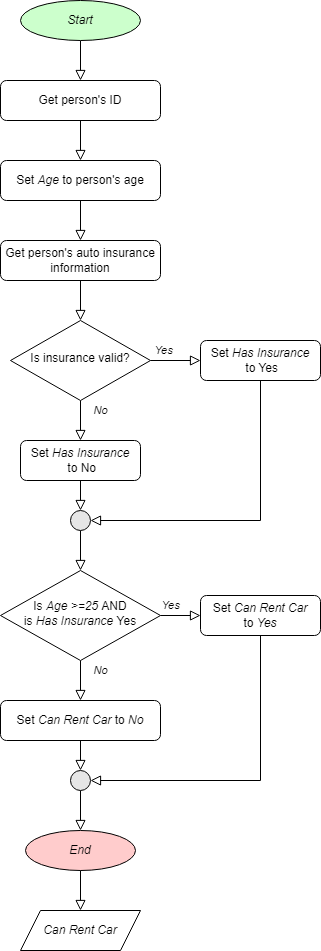

The diagram above was exported from draw.io. Its source (the exported page's mxGraphModel, read from the mxfile embedded in the PNG):
<mxGraphModel dx="1184" dy="1153" grid="1" gridSize="10" guides="1" tooltips="1" connect="1" arrows="1" fold="1" page="1" pageScale="1" pageWidth="827" pageHeight="1169" background="#ffffff" math="0" shadow="0">
  <root>
    <mxCell id="WIyWlLk6GJQsqaUBKTNV-0" />
    <mxCell id="WIyWlLk6GJQsqaUBKTNV-1" parent="WIyWlLk6GJQsqaUBKTNV-0" />
    <mxCell id="WIyWlLk6GJQsqaUBKTNV-3" value="&lt;span style=&quot;font-style: normal;&quot;&gt;Get person's ID&lt;/span&gt;" style="rounded=1;whiteSpace=wrap;html=1;fontSize=12;glass=0;strokeWidth=1;shadow=0;fontStyle=2" parent="WIyWlLk6GJQsqaUBKTNV-1" vertex="1">
      <mxGeometry x="80" y="200" width="160" height="40" as="geometry" />
    </mxCell>
    <mxCell id="NJD41DI_KFoK_Kfgvq7F-3" style="edgeStyle=orthogonalEdgeStyle;rounded=0;orthogonalLoop=1;jettySize=auto;html=1;exitX=0.5;exitY=1;exitDx=0;exitDy=0;entryX=0.5;entryY=0;entryDx=0;entryDy=0;endArrow=block;endFill=0;endSize=8;fontStyle=2" parent="WIyWlLk6GJQsqaUBKTNV-1" source="NJD41DI_KFoK_Kfgvq7F-0" target="WIyWlLk6GJQsqaUBKTNV-3" edge="1">
      <mxGeometry relative="1" as="geometry" />
    </mxCell>
    <mxCell id="NJD41DI_KFoK_Kfgvq7F-0" value="Start" style="ellipse;whiteSpace=wrap;html=1;fillColor=#CCFFCC;fontStyle=2" parent="WIyWlLk6GJQsqaUBKTNV-1" vertex="1">
      <mxGeometry x="100" y="120" width="120" height="40" as="geometry" />
    </mxCell>
    <mxCell id="NJD41DI_KFoK_Kfgvq7F-4" value="End" style="ellipse;whiteSpace=wrap;html=1;fillColor=#FFCCCC;fontStyle=2" parent="WIyWlLk6GJQsqaUBKTNV-1" vertex="1">
      <mxGeometry x="105" y="950" width="110" height="40" as="geometry" />
    </mxCell>
    <mxCell id="NJD41DI_KFoK_Kfgvq7F-27" value="" style="edgeStyle=orthogonalEdgeStyle;rounded=0;orthogonalLoop=1;jettySize=auto;html=1;endArrow=block;endFill=0;endSize=8;exitX=0.5;exitY=1;exitDx=0;exitDy=0;entryX=0.5;entryY=0;entryDx=0;entryDy=0;fontStyle=2" parent="WIyWlLk6GJQsqaUBKTNV-1" source="WIyWlLk6GJQsqaUBKTNV-3" target="GYdHYNmyzWQL73YoVJ4E-2" edge="1">
      <mxGeometry relative="1" as="geometry">
        <mxPoint x="160" y="525" as="sourcePoint" />
        <mxPoint x="160" y="280" as="targetPoint" />
      </mxGeometry>
    </mxCell>
    <mxCell id="GYdHYNmyzWQL73YoVJ4E-1" value="" style="rounded=0;html=1;jettySize=auto;orthogonalLoop=1;fontSize=11;endArrow=block;endFill=0;endSize=8;strokeWidth=1;shadow=0;labelBackgroundColor=none;edgeStyle=orthogonalEdgeStyle;fontStyle=2" parent="WIyWlLk6GJQsqaUBKTNV-1" source="GYdHYNmyzWQL73YoVJ4E-2" target="3_LOXGMHZawNN054EPQm-4" edge="1">
      <mxGeometry relative="1" as="geometry" />
    </mxCell>
    <mxCell id="GYdHYNmyzWQL73YoVJ4E-2" value="&lt;span style=&quot;font-style: normal;&quot;&gt;Set &lt;/span&gt;&lt;span&gt;Age&amp;nbsp;&lt;/span&gt;&lt;span style=&quot;font-style: normal;&quot;&gt;to person's age&lt;/span&gt;" style="rounded=1;whiteSpace=wrap;html=1;fontSize=12;glass=0;strokeWidth=1;shadow=0;fontStyle=2" parent="WIyWlLk6GJQsqaUBKTNV-1" vertex="1">
      <mxGeometry x="80" y="280" width="160" height="40" as="geometry" />
    </mxCell>
    <mxCell id="GYdHYNmyzWQL73YoVJ4E-3" value="No" style="rounded=0;html=1;jettySize=auto;orthogonalLoop=1;fontSize=11;endArrow=block;endFill=0;endSize=8;strokeWidth=1;shadow=0;labelBackgroundColor=none;edgeStyle=orthogonalEdgeStyle;entryX=0.5;entryY=0;entryDx=0;entryDy=0;fontStyle=2" parent="WIyWlLk6GJQsqaUBKTNV-1" source="GYdHYNmyzWQL73YoVJ4E-5" target="GYdHYNmyzWQL73YoVJ4E-20" edge="1">
      <mxGeometry x="-0.5" y="20" relative="1" as="geometry">
        <mxPoint as="offset" />
        <mxPoint x="160" y="1040" as="targetPoint" />
      </mxGeometry>
    </mxCell>
    <mxCell id="GYdHYNmyzWQL73YoVJ4E-4" value="Yes" style="edgeStyle=orthogonalEdgeStyle;rounded=0;html=1;jettySize=auto;orthogonalLoop=1;fontSize=11;endArrow=block;endFill=0;endSize=8;strokeWidth=1;shadow=0;labelBackgroundColor=none;exitX=1;exitY=0.5;exitDx=0;exitDy=0;entryX=0;entryY=0.5;entryDx=0;entryDy=0;fontStyle=2" parent="WIyWlLk6GJQsqaUBKTNV-1" source="GYdHYNmyzWQL73YoVJ4E-5" target="GYdHYNmyzWQL73YoVJ4E-10" edge="1">
      <mxGeometry x="-0.5" y="10" relative="1" as="geometry">
        <mxPoint as="offset" />
        <mxPoint x="280" y="960" as="targetPoint" />
      </mxGeometry>
    </mxCell>
    <mxCell id="GYdHYNmyzWQL73YoVJ4E-5" value="&lt;br&gt;&lt;span style=&quot;font-style: normal;&quot;&gt;Is &lt;/span&gt;Age &amp;gt;=25&amp;nbsp;&lt;span style=&quot;font-style: normal;&quot;&gt;AND &lt;/span&gt;&lt;br&gt;&lt;span style=&quot;font-style: normal;&quot;&gt;is &lt;/span&gt;Has Insurance &lt;span style=&quot;font-style: normal;&quot;&gt;Yes&lt;br&gt;&amp;nbsp;&amp;nbsp;&lt;br&gt;&lt;/span&gt;" style="rhombus;whiteSpace=wrap;html=1;shadow=0;fontFamily=Helvetica;fontSize=12;align=center;strokeWidth=1;spacing=6;spacingTop=-4;fontStyle=2" parent="WIyWlLk6GJQsqaUBKTNV-1" vertex="1">
      <mxGeometry x="80" y="690" width="160" height="90" as="geometry" />
    </mxCell>
    <mxCell id="GYdHYNmyzWQL73YoVJ4E-10" value="&lt;span style=&quot;font-style: normal;&quot;&gt;Set &lt;/span&gt;Can Rent Car&lt;br&gt;&lt;span style=&quot;font-style: normal;&quot;&gt;to&lt;/span&gt; Yes" style="rounded=1;whiteSpace=wrap;html=1;fontSize=12;glass=0;strokeWidth=1;shadow=0;fontStyle=2" parent="WIyWlLk6GJQsqaUBKTNV-1" vertex="1">
      <mxGeometry x="280" y="715" width="120" height="40" as="geometry" />
    </mxCell>
    <mxCell id="GYdHYNmyzWQL73YoVJ4E-14" value="" style="edgeStyle=orthogonalEdgeStyle;rounded=0;orthogonalLoop=1;jettySize=auto;html=1;endArrow=block;endFill=0;endSize=8;entryX=0.5;entryY=0;entryDx=0;entryDy=0;fontStyle=2" parent="WIyWlLk6GJQsqaUBKTNV-1" source="GYdHYNmyzWQL73YoVJ4E-15" target="NJD41DI_KFoK_Kfgvq7F-4" edge="1">
      <mxGeometry relative="1" as="geometry">
        <mxPoint x="160" y="1540" as="targetPoint" />
      </mxGeometry>
    </mxCell>
    <mxCell id="GYdHYNmyzWQL73YoVJ4E-15" value="" style="ellipse;whiteSpace=wrap;html=1;aspect=fixed;fillColor=#E6E6E6;fontStyle=2" parent="WIyWlLk6GJQsqaUBKTNV-1" vertex="1">
      <mxGeometry x="150" y="890" width="20" height="20" as="geometry" />
    </mxCell>
    <mxCell id="GYdHYNmyzWQL73YoVJ4E-19" value="" style="edgeStyle=orthogonalEdgeStyle;rounded=0;orthogonalLoop=1;jettySize=auto;html=1;endArrow=block;endFill=0;entryX=0.5;entryY=0;entryDx=0;entryDy=0;endSize=8;exitX=0.5;exitY=1;exitDx=0;exitDy=0;fontStyle=2" parent="WIyWlLk6GJQsqaUBKTNV-1" source="GYdHYNmyzWQL73YoVJ4E-20" target="GYdHYNmyzWQL73YoVJ4E-15" edge="1">
      <mxGeometry relative="1" as="geometry">
        <mxPoint x="360" y="1480" as="sourcePoint" />
        <mxPoint x="180" y="1620" as="targetPoint" />
      </mxGeometry>
    </mxCell>
    <mxCell id="GYdHYNmyzWQL73YoVJ4E-20" value="&lt;span style=&quot;font-style: normal;&quot;&gt;Set &lt;/span&gt;Can Rent Car&lt;span style=&quot;font-style: normal;&quot;&gt; to &lt;/span&gt;No" style="rounded=1;whiteSpace=wrap;html=1;fontSize=12;glass=0;strokeWidth=1;shadow=0;fontStyle=2" parent="WIyWlLk6GJQsqaUBKTNV-1" vertex="1">
      <mxGeometry x="80" y="820" width="160" height="40" as="geometry" />
    </mxCell>
    <mxCell id="GYdHYNmyzWQL73YoVJ4E-23" value="" style="edgeStyle=orthogonalEdgeStyle;rounded=0;orthogonalLoop=1;jettySize=auto;html=1;endArrow=block;endFill=0;endSize=8;entryX=1;entryY=0.5;entryDx=0;entryDy=0;exitX=0.5;exitY=1;exitDx=0;exitDy=0;fontStyle=2" parent="WIyWlLk6GJQsqaUBKTNV-1" source="GYdHYNmyzWQL73YoVJ4E-10" target="GYdHYNmyzWQL73YoVJ4E-15" edge="1">
      <mxGeometry relative="1" as="geometry">
        <mxPoint x="350" y="1370" as="targetPoint" />
        <mxPoint x="450" y="1330" as="sourcePoint" />
        <Array as="points">
          <mxPoint x="340" y="900" />
        </Array>
      </mxGeometry>
    </mxCell>
    <mxCell id="3_LOXGMHZawNN054EPQm-4" value="&lt;span style=&quot;font-style: normal;&quot;&gt;Get person's auto insurance information&lt;/span&gt;" style="rounded=1;whiteSpace=wrap;html=1;fontSize=12;glass=0;strokeWidth=1;shadow=0;fontStyle=2" parent="WIyWlLk6GJQsqaUBKTNV-1" vertex="1">
      <mxGeometry x="80" y="360" width="160" height="40" as="geometry" />
    </mxCell>
    <mxCell id="3_LOXGMHZawNN054EPQm-5" value="" style="edgeStyle=orthogonalEdgeStyle;rounded=0;orthogonalLoop=1;jettySize=auto;html=1;endArrow=block;endFill=0;endSize=8;exitX=0.5;exitY=1;exitDx=0;exitDy=0;entryX=0.5;entryY=0;entryDx=0;entryDy=0;fontStyle=2" parent="WIyWlLk6GJQsqaUBKTNV-1" source="3_LOXGMHZawNN054EPQm-4" target="3_LOXGMHZawNN054EPQm-10" edge="1">
      <mxGeometry relative="1" as="geometry">
        <mxPoint x="270" y="695" as="sourcePoint" />
        <mxPoint x="270" y="450" as="targetPoint" />
      </mxGeometry>
    </mxCell>
    <mxCell id="3_LOXGMHZawNN054EPQm-7" value="" style="edgeStyle=orthogonalEdgeStyle;rounded=0;orthogonalLoop=1;jettySize=auto;html=1;endArrow=block;endFill=0;endSize=8;exitX=0.5;exitY=1;exitDx=0;exitDy=0;entryX=0.5;entryY=0;entryDx=0;entryDy=0;fontStyle=2" parent="WIyWlLk6GJQsqaUBKTNV-1" source="3_LOXGMHZawNN054EPQm-12" target="GYdHYNmyzWQL73YoVJ4E-5" edge="1">
      <mxGeometry relative="1" as="geometry">
        <mxPoint x="160" y="770" as="sourcePoint" />
        <mxPoint x="280" y="740" as="targetPoint" />
      </mxGeometry>
    </mxCell>
    <mxCell id="3_LOXGMHZawNN054EPQm-8" value="No" style="rounded=0;html=1;jettySize=auto;orthogonalLoop=1;fontSize=11;endArrow=block;endFill=0;endSize=8;strokeWidth=1;shadow=0;labelBackgroundColor=none;edgeStyle=orthogonalEdgeStyle;entryX=0.5;entryY=0;entryDx=0;entryDy=0;fontStyle=2" parent="WIyWlLk6GJQsqaUBKTNV-1" source="3_LOXGMHZawNN054EPQm-10" target="3_LOXGMHZawNN054EPQm-14" edge="1">
      <mxGeometry x="-0.5" y="20" relative="1" as="geometry">
        <mxPoint as="offset" />
        <mxPoint x="350" y="660" as="targetPoint" />
      </mxGeometry>
    </mxCell>
    <mxCell id="3_LOXGMHZawNN054EPQm-9" value="Yes" style="edgeStyle=orthogonalEdgeStyle;rounded=0;html=1;jettySize=auto;orthogonalLoop=1;fontSize=11;endArrow=block;endFill=0;endSize=8;strokeWidth=1;shadow=0;labelBackgroundColor=none;exitX=1;exitY=0.5;exitDx=0;exitDy=0;entryX=0;entryY=0.5;entryDx=0;entryDy=0;fontStyle=2" parent="WIyWlLk6GJQsqaUBKTNV-1" source="3_LOXGMHZawNN054EPQm-10" target="3_LOXGMHZawNN054EPQm-11" edge="1">
      <mxGeometry x="-0.5" y="10" relative="1" as="geometry">
        <mxPoint as="offset" />
        <mxPoint x="470" y="580" as="targetPoint" />
      </mxGeometry>
    </mxCell>
    <mxCell id="3_LOXGMHZawNN054EPQm-10" value="&lt;span style=&quot;font-style: normal;&quot;&gt;Is insurance valid?&lt;/span&gt;" style="rhombus;whiteSpace=wrap;html=1;shadow=0;fontFamily=Helvetica;fontSize=12;align=center;strokeWidth=1;spacing=6;spacingTop=-4;fontStyle=2" parent="WIyWlLk6GJQsqaUBKTNV-1" vertex="1">
      <mxGeometry x="90" y="440" width="140" height="80" as="geometry" />
    </mxCell>
    <mxCell id="3_LOXGMHZawNN054EPQm-11" value="&lt;span style=&quot;font-style: normal;&quot;&gt;Set&amp;nbsp;&lt;/span&gt;Has Insurance&lt;br&gt;&lt;span style=&quot;font-style: normal;&quot;&gt;&amp;nbsp;&lt;/span&gt;&lt;span style=&quot;font-style: normal;&quot;&gt;to Yes&lt;/span&gt;" style="rounded=1;whiteSpace=wrap;html=1;fontSize=12;glass=0;strokeWidth=1;shadow=0;fontStyle=2" parent="WIyWlLk6GJQsqaUBKTNV-1" vertex="1">
      <mxGeometry x="280" y="460" width="120" height="40" as="geometry" />
    </mxCell>
    <mxCell id="3_LOXGMHZawNN054EPQm-12" value="" style="ellipse;whiteSpace=wrap;html=1;aspect=fixed;fillColor=#E6E6E6;fontStyle=2" parent="WIyWlLk6GJQsqaUBKTNV-1" vertex="1">
      <mxGeometry x="150" y="630" width="20" height="20" as="geometry" />
    </mxCell>
    <mxCell id="3_LOXGMHZawNN054EPQm-13" value="" style="edgeStyle=orthogonalEdgeStyle;rounded=0;orthogonalLoop=1;jettySize=auto;html=1;endArrow=block;endFill=0;entryX=0.5;entryY=0;entryDx=0;entryDy=0;endSize=8;exitX=0.5;exitY=1;exitDx=0;exitDy=0;fontStyle=2" parent="WIyWlLk6GJQsqaUBKTNV-1" source="3_LOXGMHZawNN054EPQm-14" target="3_LOXGMHZawNN054EPQm-12" edge="1">
      <mxGeometry relative="1" as="geometry">
        <mxPoint x="550" y="1100" as="sourcePoint" />
        <mxPoint x="370" y="1240" as="targetPoint" />
      </mxGeometry>
    </mxCell>
    <mxCell id="3_LOXGMHZawNN054EPQm-14" value="&lt;span style=&quot;font-style: normal;&quot;&gt;Set&amp;nbsp;&lt;/span&gt;&lt;span&gt;Has Insurance&lt;br&gt;&amp;nbsp;&lt;/span&gt;&lt;span style=&quot;font-style: normal;&quot;&gt;to No&lt;/span&gt;" style="rounded=1;whiteSpace=wrap;html=1;fontSize=12;glass=0;strokeWidth=1;shadow=0;fontStyle=2" parent="WIyWlLk6GJQsqaUBKTNV-1" vertex="1">
      <mxGeometry x="100" y="560" width="120" height="40" as="geometry" />
    </mxCell>
    <mxCell id="3_LOXGMHZawNN054EPQm-15" value="" style="edgeStyle=orthogonalEdgeStyle;rounded=0;orthogonalLoop=1;jettySize=auto;html=1;endArrow=block;endFill=0;endSize=8;entryX=1;entryY=0.5;entryDx=0;entryDy=0;exitX=0.5;exitY=1;exitDx=0;exitDy=0;fontStyle=2" parent="WIyWlLk6GJQsqaUBKTNV-1" source="3_LOXGMHZawNN054EPQm-11" target="3_LOXGMHZawNN054EPQm-12" edge="1">
      <mxGeometry relative="1" as="geometry">
        <mxPoint x="540" y="990" as="targetPoint" />
        <mxPoint x="640" y="950" as="sourcePoint" />
        <Array as="points">
          <mxPoint x="340" y="640" />
        </Array>
      </mxGeometry>
    </mxCell>
    <mxCell id="3_LOXGMHZawNN054EPQm-18" value="Can Rent Car" style="shape=parallelogram;perimeter=parallelogramPerimeter;whiteSpace=wrap;html=1;fixedSize=1;fontStyle=2" parent="WIyWlLk6GJQsqaUBKTNV-1" vertex="1">
      <mxGeometry x="100" y="1030" width="120" height="40" as="geometry" />
    </mxCell>
    <mxCell id="3_LOXGMHZawNN054EPQm-19" value="" style="edgeStyle=orthogonalEdgeStyle;rounded=0;orthogonalLoop=1;jettySize=auto;html=1;endArrow=block;endFill=0;endSize=8;entryX=0.5;entryY=0;entryDx=0;entryDy=0;fontStyle=2;exitX=0.5;exitY=1;exitDx=0;exitDy=0;" parent="WIyWlLk6GJQsqaUBKTNV-1" source="NJD41DI_KFoK_Kfgvq7F-4" target="3_LOXGMHZawNN054EPQm-18" edge="1">
      <mxGeometry relative="1" as="geometry">
        <mxPoint x="170" y="980" as="targetPoint" />
        <mxPoint x="170" y="940" as="sourcePoint" />
      </mxGeometry>
    </mxCell>
  </root>
</mxGraphModel>